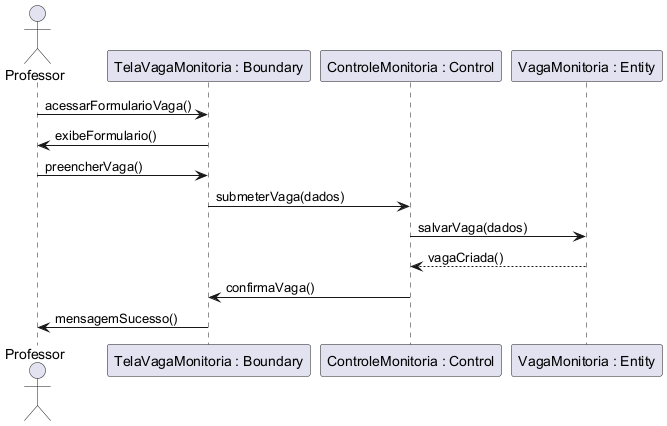

The diagram above was rendered by PlantUML. Its source (embedded in the PNG):
@startuml
'title UC014 - Submeter Vaga de Monitoria
actor Professor
participant "TelaVagaMonitoria : Boundary" as Tela
participant "ControleMonitoria : Control" as Controle
participant "VagaMonitoria : Entity" as Vaga

Professor -> Tela : acessarFormularioVaga()
Tela -> Professor : exibeFormulario()
Professor -> Tela : preencherVaga()
Tela -> Controle : submeterVaga(dados)
Controle -> Vaga : salvarVaga(dados)
Vaga --> Controle : vagaCriada()
Controle -> Tela : confirmaVaga()
Tela -> Professor : mensagemSucesso()
@enduml